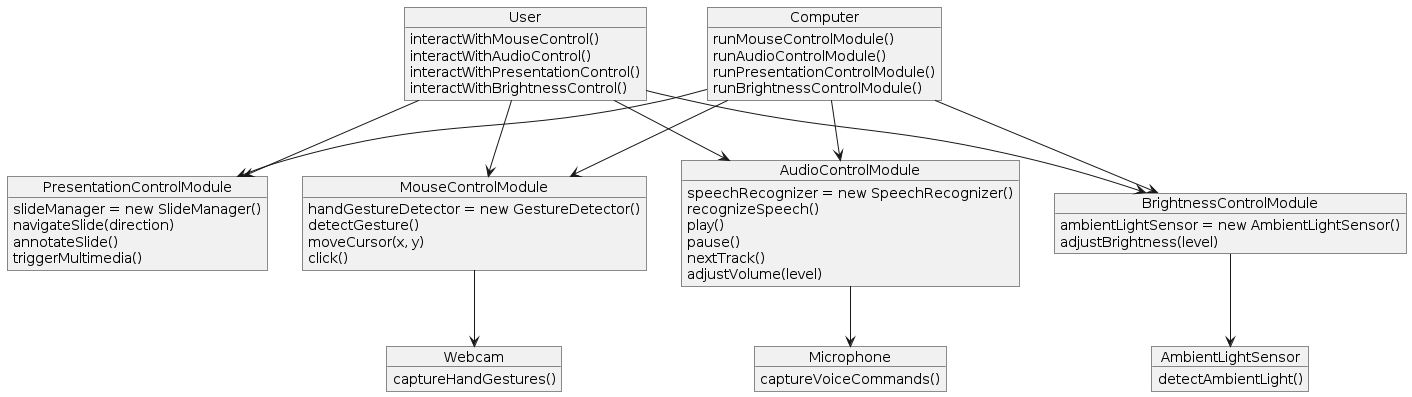

The diagram above was rendered by PlantUML. Its source (embedded in the PNG):
@startuml
object User {
  interactWithMouseControl()
  interactWithAudioControl()
  interactWithPresentationControl()
  interactWithBrightnessControl()
}

object Computer {
  runMouseControlModule()
  runAudioControlModule()
  runPresentationControlModule()
  runBrightnessControlModule()
}

object MouseControlModule {
  handGestureDetector = new GestureDetector()
  detectGesture()
  moveCursor(x, y)
  click()
}

object AudioControlModule {
  speechRecognizer = new SpeechRecognizer()
  recognizeSpeech()
  play()
  pause()
  nextTrack()
  adjustVolume(level)
}

object PresentationControlModule {
  slideManager = new SlideManager()
  navigateSlide(direction)
  annotateSlide()
  triggerMultimedia()
}

object BrightnessControlModule {
  ambientLightSensor = new AmbientLightSensor()
  adjustBrightness(level)
}

object Webcam {
  captureHandGestures()
}

object Microphone {
  captureVoiceCommands()
}

object AmbientLightSensor {
  detectAmbientLight()
}

User --> MouseControlModule
User --> AudioControlModule
User --> PresentationControlModule
User --> BrightnessControlModule

Computer --> MouseControlModule
Computer --> AudioControlModule
Computer --> PresentationControlModule
Computer --> BrightnessControlModule

MouseControlModule --> Webcam
AudioControlModule --> Microphone
BrightnessControlModule --> AmbientLightSensor
@enduml